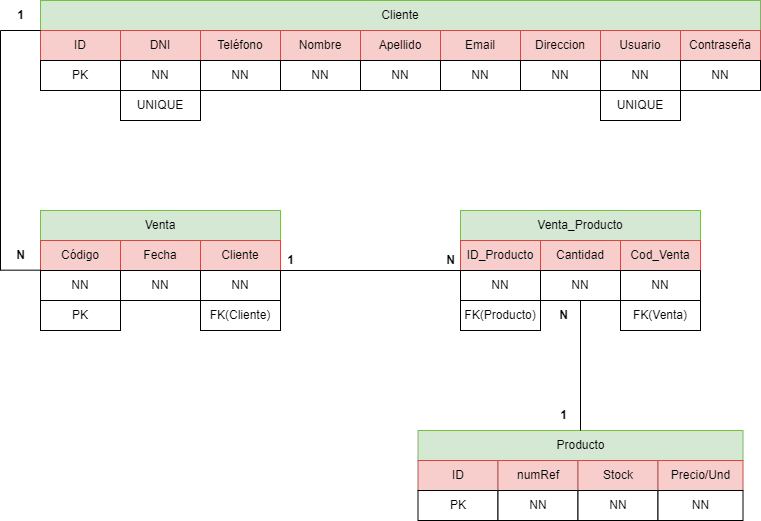

The diagram above was exported from draw.io. Its source (the exported page's mxGraphModel, read from the mxfile embedded in the PNG):
<mxGraphModel dx="1687" dy="993" grid="1" gridSize="10" guides="1" tooltips="1" connect="1" arrows="1" fold="1" page="1" pageScale="1" pageWidth="827" pageHeight="1169" math="0" shadow="0">
  <root>
    <mxCell id="0" />
    <mxCell id="1" parent="0" />
    <mxCell id="zbt6JV8M7ryNOE-ZBjeW-3" value="Cliente" style="rounded=0;whiteSpace=wrap;html=1;fillColor=#d5e8d4;strokeColor=#82b366;" vertex="1" parent="1">
      <mxGeometry x="40" y="180" width="720" height="30" as="geometry" />
    </mxCell>
    <mxCell id="zbt6JV8M7ryNOE-ZBjeW-5" value="ID" style="rounded=0;whiteSpace=wrap;html=1;fillColor=#f8cecc;strokeColor=#b85450;" vertex="1" parent="1">
      <mxGeometry x="40" y="210" width="80" height="30" as="geometry" />
    </mxCell>
    <mxCell id="zbt6JV8M7ryNOE-ZBjeW-6" value="DNI" style="rounded=0;whiteSpace=wrap;html=1;fillColor=#f8cecc;strokeColor=#b85450;" vertex="1" parent="1">
      <mxGeometry x="120" y="210" width="80" height="30" as="geometry" />
    </mxCell>
    <mxCell id="zbt6JV8M7ryNOE-ZBjeW-8" value="Teléfono" style="rounded=0;whiteSpace=wrap;html=1;fillColor=#f8cecc;strokeColor=#b85450;" vertex="1" parent="1">
      <mxGeometry x="200" y="210" width="80" height="30" as="geometry" />
    </mxCell>
    <mxCell id="zbt6JV8M7ryNOE-ZBjeW-9" value="Nombre" style="rounded=0;whiteSpace=wrap;html=1;fillColor=#f8cecc;strokeColor=#b85450;" vertex="1" parent="1">
      <mxGeometry x="280" y="210" width="80" height="30" as="geometry" />
    </mxCell>
    <mxCell id="zbt6JV8M7ryNOE-ZBjeW-10" value="Apellido" style="rounded=0;whiteSpace=wrap;html=1;fillColor=#f8cecc;strokeColor=#b85450;" vertex="1" parent="1">
      <mxGeometry x="360" y="210" width="80" height="30" as="geometry" />
    </mxCell>
    <mxCell id="zbt6JV8M7ryNOE-ZBjeW-11" value="Email" style="rounded=0;whiteSpace=wrap;html=1;fillColor=#f8cecc;strokeColor=#b85450;" vertex="1" parent="1">
      <mxGeometry x="440" y="210" width="80" height="30" as="geometry" />
    </mxCell>
    <mxCell id="zbt6JV8M7ryNOE-ZBjeW-13" value="Direccion" style="rounded=0;whiteSpace=wrap;html=1;fillColor=#f8cecc;strokeColor=#b85450;" vertex="1" parent="1">
      <mxGeometry x="520" y="210" width="80" height="30" as="geometry" />
    </mxCell>
    <mxCell id="zbt6JV8M7ryNOE-ZBjeW-14" value="Usuario" style="rounded=0;whiteSpace=wrap;html=1;fillColor=#f8cecc;strokeColor=#b85450;" vertex="1" parent="1">
      <mxGeometry x="600" y="210" width="80" height="30" as="geometry" />
    </mxCell>
    <mxCell id="zbt6JV8M7ryNOE-ZBjeW-15" value="Contraseña" style="rounded=0;whiteSpace=wrap;html=1;fillColor=#f8cecc;strokeColor=#b85450;" vertex="1" parent="1">
      <mxGeometry x="680" y="210" width="80" height="30" as="geometry" />
    </mxCell>
    <mxCell id="zbt6JV8M7ryNOE-ZBjeW-17" value="PK" style="rounded=0;whiteSpace=wrap;html=1;" vertex="1" parent="1">
      <mxGeometry x="40" y="240" width="80" height="30" as="geometry" />
    </mxCell>
    <mxCell id="zbt6JV8M7ryNOE-ZBjeW-18" value="NN" style="rounded=0;whiteSpace=wrap;html=1;" vertex="1" parent="1">
      <mxGeometry x="120" y="240" width="80" height="30" as="geometry" />
    </mxCell>
    <mxCell id="zbt6JV8M7ryNOE-ZBjeW-19" value="NN" style="rounded=0;whiteSpace=wrap;html=1;" vertex="1" parent="1">
      <mxGeometry x="200" y="240" width="80" height="30" as="geometry" />
    </mxCell>
    <mxCell id="zbt6JV8M7ryNOE-ZBjeW-21" value="UNIQUE" style="rounded=0;whiteSpace=wrap;html=1;" vertex="1" parent="1">
      <mxGeometry x="120" y="270" width="80" height="30" as="geometry" />
    </mxCell>
    <mxCell id="zbt6JV8M7ryNOE-ZBjeW-22" value="NN" style="rounded=0;whiteSpace=wrap;html=1;" vertex="1" parent="1">
      <mxGeometry x="280" y="240" width="80" height="30" as="geometry" />
    </mxCell>
    <mxCell id="zbt6JV8M7ryNOE-ZBjeW-23" value="NN" style="rounded=0;whiteSpace=wrap;html=1;" vertex="1" parent="1">
      <mxGeometry x="360" y="240" width="80" height="30" as="geometry" />
    </mxCell>
    <mxCell id="zbt6JV8M7ryNOE-ZBjeW-24" value="NN" style="rounded=0;whiteSpace=wrap;html=1;" vertex="1" parent="1">
      <mxGeometry x="440" y="240" width="80" height="30" as="geometry" />
    </mxCell>
    <mxCell id="zbt6JV8M7ryNOE-ZBjeW-25" value="NN" style="rounded=0;whiteSpace=wrap;html=1;" vertex="1" parent="1">
      <mxGeometry x="520" y="240" width="80" height="30" as="geometry" />
    </mxCell>
    <mxCell id="zbt6JV8M7ryNOE-ZBjeW-26" value="NN" style="rounded=0;whiteSpace=wrap;html=1;" vertex="1" parent="1">
      <mxGeometry x="600" y="240" width="80" height="30" as="geometry" />
    </mxCell>
    <mxCell id="zbt6JV8M7ryNOE-ZBjeW-27" value="UNIQUE" style="rounded=0;whiteSpace=wrap;html=1;" vertex="1" parent="1">
      <mxGeometry x="600" y="270" width="80" height="30" as="geometry" />
    </mxCell>
    <mxCell id="zbt6JV8M7ryNOE-ZBjeW-28" value="NN" style="rounded=0;whiteSpace=wrap;html=1;" vertex="1" parent="1">
      <mxGeometry x="680" y="240" width="80" height="30" as="geometry" />
    </mxCell>
    <mxCell id="zbt6JV8M7ryNOE-ZBjeW-29" value="Venta" style="rounded=0;whiteSpace=wrap;html=1;fillColor=#d5e8d4;strokeColor=#82b366;" vertex="1" parent="1">
      <mxGeometry x="40" y="390" width="240" height="30" as="geometry" />
    </mxCell>
    <mxCell id="zbt6JV8M7ryNOE-ZBjeW-30" value="Código" style="rounded=0;whiteSpace=wrap;html=1;fillColor=#f8cecc;strokeColor=#b85450;" vertex="1" parent="1">
      <mxGeometry x="40" y="420" width="80" height="30" as="geometry" />
    </mxCell>
    <mxCell id="zbt6JV8M7ryNOE-ZBjeW-31" value="Fecha" style="rounded=0;whiteSpace=wrap;html=1;fillColor=#f8cecc;strokeColor=#b85450;" vertex="1" parent="1">
      <mxGeometry x="120" y="420" width="80" height="30" as="geometry" />
    </mxCell>
    <mxCell id="zbt6JV8M7ryNOE-ZBjeW-33" value="Cliente" style="rounded=0;whiteSpace=wrap;html=1;fillColor=#f8cecc;strokeColor=#b85450;" vertex="1" parent="1">
      <mxGeometry x="200" y="420" width="80" height="30" as="geometry" />
    </mxCell>
    <mxCell id="zbt6JV8M7ryNOE-ZBjeW-34" value="NN" style="rounded=0;whiteSpace=wrap;html=1;" vertex="1" parent="1">
      <mxGeometry x="40" y="450" width="80" height="30" as="geometry" />
    </mxCell>
    <mxCell id="zbt6JV8M7ryNOE-ZBjeW-35" value="NN" style="rounded=0;whiteSpace=wrap;html=1;" vertex="1" parent="1">
      <mxGeometry x="120" y="450" width="80" height="30" as="geometry" />
    </mxCell>
    <mxCell id="zbt6JV8M7ryNOE-ZBjeW-36" value="NN" style="rounded=0;whiteSpace=wrap;html=1;" vertex="1" parent="1">
      <mxGeometry x="200" y="450" width="80" height="30" as="geometry" />
    </mxCell>
    <mxCell id="zbt6JV8M7ryNOE-ZBjeW-37" value="FK(Cliente)" style="rounded=0;whiteSpace=wrap;html=1;" vertex="1" parent="1">
      <mxGeometry x="200" y="480" width="80" height="30" as="geometry" />
    </mxCell>
    <mxCell id="zbt6JV8M7ryNOE-ZBjeW-39" value="" style="endArrow=none;html=1;rounded=0;entryX=0;entryY=0;entryDx=0;entryDy=0;" edge="1" parent="1" target="zbt6JV8M7ryNOE-ZBjeW-5">
      <mxGeometry width="50" height="50" relative="1" as="geometry">
        <mxPoint y="210" as="sourcePoint" />
        <mxPoint x="450" y="390" as="targetPoint" />
      </mxGeometry>
    </mxCell>
    <mxCell id="zbt6JV8M7ryNOE-ZBjeW-40" value="" style="endArrow=none;html=1;rounded=0;fontStyle=1" edge="1" parent="1">
      <mxGeometry width="50" height="50" relative="1" as="geometry">
        <mxPoint y="450" as="sourcePoint" />
        <mxPoint y="210" as="targetPoint" />
      </mxGeometry>
    </mxCell>
    <mxCell id="zbt6JV8M7ryNOE-ZBjeW-42" value="&lt;b&gt;1&lt;/b&gt;" style="text;html=1;align=center;verticalAlign=middle;resizable=0;points=[];autosize=1;strokeColor=none;fillColor=none;" vertex="1" parent="1">
      <mxGeometry x="5" y="180" width="30" height="30" as="geometry" />
    </mxCell>
    <mxCell id="zbt6JV8M7ryNOE-ZBjeW-44" value="Venta_Producto" style="rounded=0;whiteSpace=wrap;html=1;fillColor=#d5e8d4;strokeColor=#82b366;" vertex="1" parent="1">
      <mxGeometry x="460" y="390" width="240" height="30" as="geometry" />
    </mxCell>
    <mxCell id="zbt6JV8M7ryNOE-ZBjeW-45" value="ID_Producto" style="rounded=0;whiteSpace=wrap;html=1;fillColor=#f8cecc;strokeColor=#b85450;" vertex="1" parent="1">
      <mxGeometry x="460" y="420" width="80" height="30" as="geometry" />
    </mxCell>
    <mxCell id="zbt6JV8M7ryNOE-ZBjeW-46" value="Cantidad" style="rounded=0;whiteSpace=wrap;html=1;fillColor=#f8cecc;strokeColor=#b85450;" vertex="1" parent="1">
      <mxGeometry x="540" y="420" width="80" height="30" as="geometry" />
    </mxCell>
    <mxCell id="zbt6JV8M7ryNOE-ZBjeW-47" value="PK" style="rounded=0;whiteSpace=wrap;html=1;" vertex="1" parent="1">
      <mxGeometry x="40" y="480" width="80" height="30" as="geometry" />
    </mxCell>
    <mxCell id="zbt6JV8M7ryNOE-ZBjeW-48" value="Cod_Venta" style="rounded=0;whiteSpace=wrap;html=1;fillColor=#f8cecc;strokeColor=#b85450;" vertex="1" parent="1">
      <mxGeometry x="620" y="420" width="80" height="30" as="geometry" />
    </mxCell>
    <mxCell id="zbt6JV8M7ryNOE-ZBjeW-50" value="NN" style="rounded=0;whiteSpace=wrap;html=1;" vertex="1" parent="1">
      <mxGeometry x="460" y="450" width="80" height="30" as="geometry" />
    </mxCell>
    <mxCell id="zbt6JV8M7ryNOE-ZBjeW-51" value="NN" style="rounded=0;whiteSpace=wrap;html=1;" vertex="1" parent="1">
      <mxGeometry x="540" y="450" width="80" height="30" as="geometry" />
    </mxCell>
    <mxCell id="zbt6JV8M7ryNOE-ZBjeW-52" value="NN" style="rounded=0;whiteSpace=wrap;html=1;" vertex="1" parent="1">
      <mxGeometry x="620" y="450" width="80" height="30" as="geometry" />
    </mxCell>
    <mxCell id="zbt6JV8M7ryNOE-ZBjeW-53" value="FK(Producto)" style="rounded=0;whiteSpace=wrap;html=1;" vertex="1" parent="1">
      <mxGeometry x="460" y="480" width="80" height="30" as="geometry" />
    </mxCell>
    <mxCell id="zbt6JV8M7ryNOE-ZBjeW-54" value="FK(Producto)" style="rounded=0;whiteSpace=wrap;html=1;" vertex="1" parent="1">
      <mxGeometry x="460" y="480" width="80" height="30" as="geometry" />
    </mxCell>
    <mxCell id="zbt6JV8M7ryNOE-ZBjeW-55" value="FK(Venta)" style="rounded=0;whiteSpace=wrap;html=1;" vertex="1" parent="1">
      <mxGeometry x="620" y="480" width="80" height="30" as="geometry" />
    </mxCell>
    <mxCell id="zbt6JV8M7ryNOE-ZBjeW-56" value="" style="endArrow=none;html=1;rounded=0;" edge="1" parent="1">
      <mxGeometry width="50" height="50" relative="1" as="geometry">
        <mxPoint y="449.67" as="sourcePoint" />
        <mxPoint x="40" y="449.67" as="targetPoint" />
      </mxGeometry>
    </mxCell>
    <mxCell id="zbt6JV8M7ryNOE-ZBjeW-57" value="&lt;b&gt;N&lt;/b&gt;" style="text;html=1;align=center;verticalAlign=middle;resizable=0;points=[];autosize=1;strokeColor=none;fillColor=none;" vertex="1" parent="1">
      <mxGeometry x="5" y="420" width="30" height="30" as="geometry" />
    </mxCell>
    <mxCell id="zbt6JV8M7ryNOE-ZBjeW-58" value="" style="endArrow=none;html=1;rounded=0;entryX=1;entryY=0;entryDx=0;entryDy=0;exitX=0;exitY=0;exitDx=0;exitDy=0;" edge="1" parent="1" source="zbt6JV8M7ryNOE-ZBjeW-50" target="zbt6JV8M7ryNOE-ZBjeW-36">
      <mxGeometry width="50" height="50" relative="1" as="geometry">
        <mxPoint x="10" y="450" as="sourcePoint" />
        <mxPoint x="10" y="220" as="targetPoint" />
      </mxGeometry>
    </mxCell>
    <mxCell id="zbt6JV8M7ryNOE-ZBjeW-59" value="&lt;b&gt;1&lt;/b&gt;" style="text;html=1;align=center;verticalAlign=middle;resizable=0;points=[];autosize=1;strokeColor=none;fillColor=none;" vertex="1" parent="1">
      <mxGeometry x="275" y="425" width="30" height="30" as="geometry" />
    </mxCell>
    <mxCell id="zbt6JV8M7ryNOE-ZBjeW-60" value="&lt;b&gt;N&lt;/b&gt;" style="text;html=1;align=center;verticalAlign=middle;resizable=0;points=[];autosize=1;strokeColor=none;fillColor=none;" vertex="1" parent="1">
      <mxGeometry x="435" y="425" width="30" height="30" as="geometry" />
    </mxCell>
    <mxCell id="zbt6JV8M7ryNOE-ZBjeW-61" value="Producto" style="rounded=0;whiteSpace=wrap;html=1;fillColor=#d5e8d4;strokeColor=#82b366;" vertex="1" parent="1">
      <mxGeometry x="417.5" y="610" width="325" height="30" as="geometry" />
    </mxCell>
    <mxCell id="zbt6JV8M7ryNOE-ZBjeW-62" value="ID" style="rounded=0;whiteSpace=wrap;html=1;fillColor=#f8cecc;strokeColor=#b85450;" vertex="1" parent="1">
      <mxGeometry x="417.5" y="640" width="80" height="30" as="geometry" />
    </mxCell>
    <mxCell id="zbt6JV8M7ryNOE-ZBjeW-63" value="PK" style="rounded=0;whiteSpace=wrap;html=1;" vertex="1" parent="1">
      <mxGeometry x="417.5" y="670" width="80" height="30" as="geometry" />
    </mxCell>
    <mxCell id="zbt6JV8M7ryNOE-ZBjeW-64" value="numRef" style="rounded=0;whiteSpace=wrap;html=1;fillColor=#f8cecc;strokeColor=#b85450;" vertex="1" parent="1">
      <mxGeometry x="497.5" y="640" width="80" height="30" as="geometry" />
    </mxCell>
    <mxCell id="zbt6JV8M7ryNOE-ZBjeW-65" value="NN" style="rounded=0;whiteSpace=wrap;html=1;" vertex="1" parent="1">
      <mxGeometry x="497.5" y="670" width="80" height="30" as="geometry" />
    </mxCell>
    <mxCell id="zbt6JV8M7ryNOE-ZBjeW-66" value="Stock" style="rounded=0;whiteSpace=wrap;html=1;fillColor=#f8cecc;strokeColor=#b85450;" vertex="1" parent="1">
      <mxGeometry x="577.5" y="640" width="80" height="30" as="geometry" />
    </mxCell>
    <mxCell id="zbt6JV8M7ryNOE-ZBjeW-67" value="NN" style="rounded=0;whiteSpace=wrap;html=1;" vertex="1" parent="1">
      <mxGeometry x="577.5" y="670" width="80" height="30" as="geometry" />
    </mxCell>
    <mxCell id="zbt6JV8M7ryNOE-ZBjeW-68" value="Precio/Und" style="rounded=0;whiteSpace=wrap;html=1;fillColor=#f8cecc;strokeColor=#b85450;" vertex="1" parent="1">
      <mxGeometry x="657.5" y="640" width="85" height="30" as="geometry" />
    </mxCell>
    <mxCell id="zbt6JV8M7ryNOE-ZBjeW-69" value="NN" style="rounded=0;whiteSpace=wrap;html=1;" vertex="1" parent="1">
      <mxGeometry x="657.5" y="670" width="85" height="30" as="geometry" />
    </mxCell>
    <mxCell id="zbt6JV8M7ryNOE-ZBjeW-70" value="" style="endArrow=none;html=1;rounded=0;entryX=0.5;entryY=1;entryDx=0;entryDy=0;" edge="1" parent="1" source="zbt6JV8M7ryNOE-ZBjeW-61" target="zbt6JV8M7ryNOE-ZBjeW-51">
      <mxGeometry width="50" height="50" relative="1" as="geometry">
        <mxPoint x="760" y="630" as="sourcePoint" />
        <mxPoint x="810" y="580" as="targetPoint" />
      </mxGeometry>
    </mxCell>
    <mxCell id="zbt6JV8M7ryNOE-ZBjeW-72" value="&lt;b&gt;1&lt;/b&gt;" style="text;html=1;align=center;verticalAlign=middle;resizable=0;points=[];autosize=1;strokeColor=none;fillColor=none;" vertex="1" parent="1">
      <mxGeometry x="547.5" y="580" width="30" height="30" as="geometry" />
    </mxCell>
    <mxCell id="zbt6JV8M7ryNOE-ZBjeW-73" value="&lt;b&gt;N&lt;/b&gt;" style="text;html=1;align=center;verticalAlign=middle;resizable=0;points=[];autosize=1;strokeColor=none;fillColor=none;" vertex="1" parent="1">
      <mxGeometry x="547.5" y="480" width="30" height="30" as="geometry" />
    </mxCell>
  </root>
</mxGraphModel>